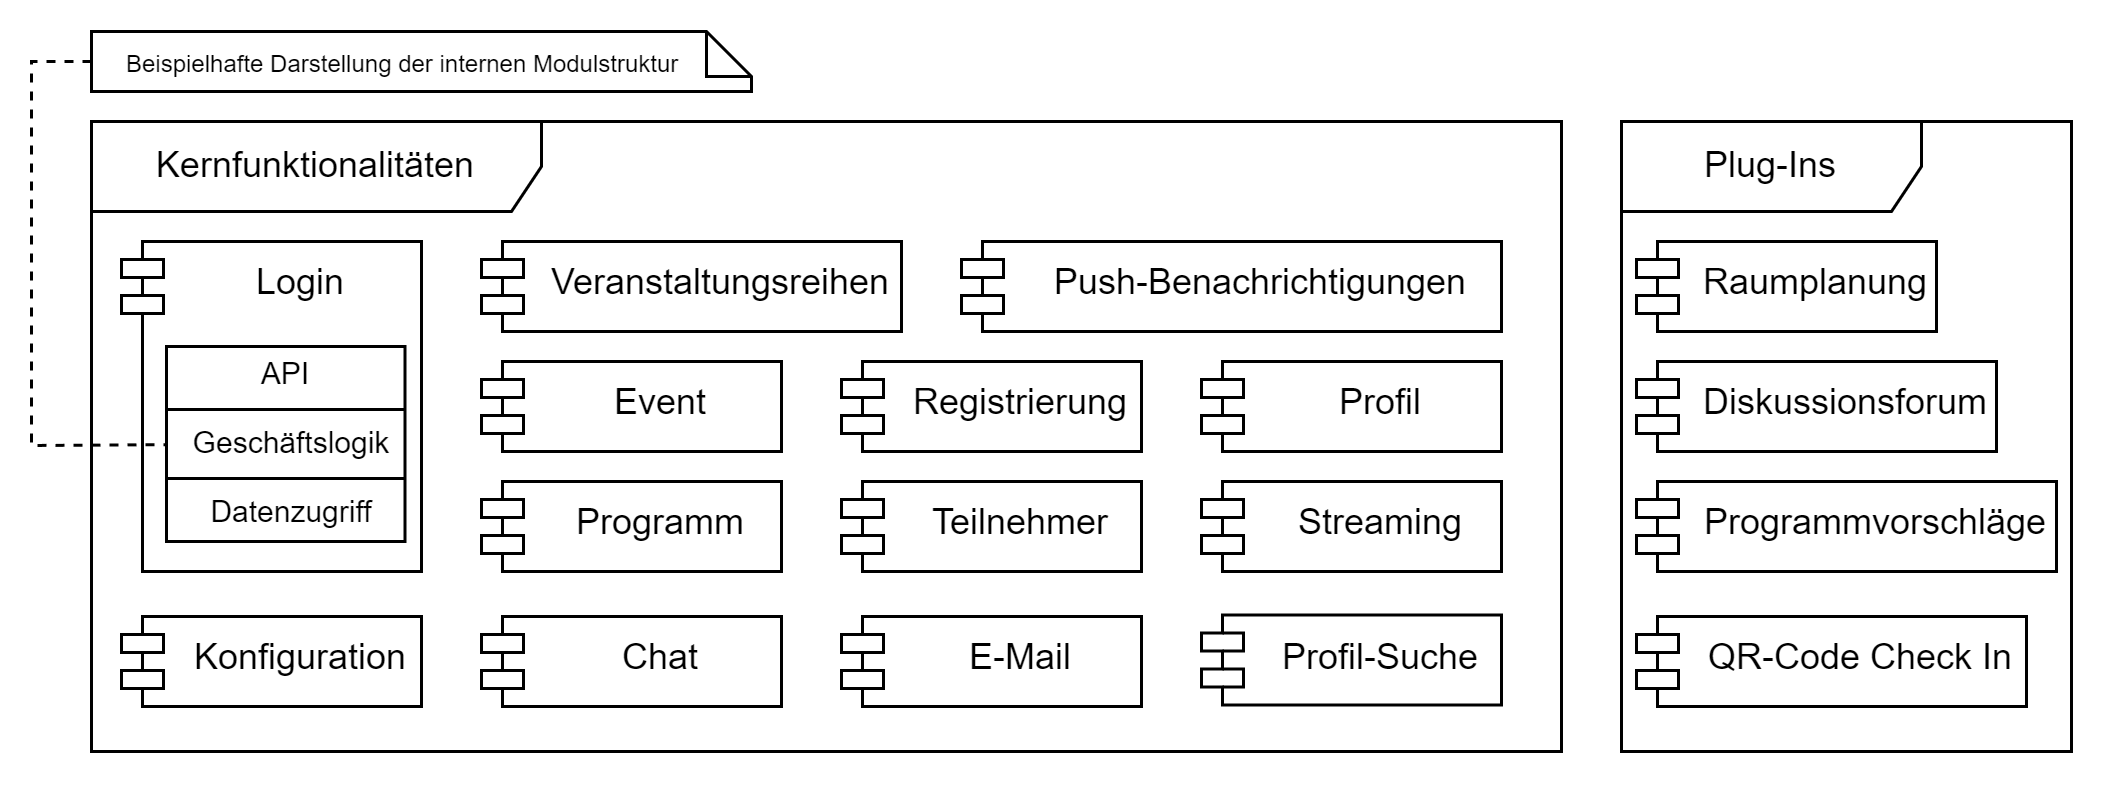

The diagram above was exported from draw.io. Its source (the exported page's mxGraphModel, read from the mxfile embedded in the PNG):
<mxGraphModel dx="1220" dy="651" grid="1" gridSize="10" guides="1" tooltips="1" connect="1" arrows="1" fold="1" page="1" pageScale="1" pageWidth="827" pageHeight="1169" math="0" shadow="0">
  <root>
    <mxCell id="0" />
    <mxCell id="1" parent="0" />
    <mxCell id="0--iRx9PWVlqLxdoW-69-2" value="Kernfunktionalitäten" style="shape=umlFrame;whiteSpace=wrap;html=1;pointerEvents=0;width=150;height=30;" vertex="1" parent="1">
      <mxGeometry x="100" y="390" width="490" height="210" as="geometry" />
    </mxCell>
    <mxCell id="0--iRx9PWVlqLxdoW-69-3" value="Plug-Ins" style="shape=umlFrame;whiteSpace=wrap;html=1;pointerEvents=0;width=100;height=30;" vertex="1" parent="1">
      <mxGeometry x="610" y="390" width="150" height="210" as="geometry" />
    </mxCell>
    <mxCell id="0--iRx9PWVlqLxdoW-69-38" value="&lt;div style=&quot;&quot;&gt;&lt;span style=&quot;background-color: initial;&quot;&gt;Login&lt;/span&gt;&lt;/div&gt;" style="shape=module;align=center;spacingLeft=20;align=center;verticalAlign=top;whiteSpace=wrap;html=1;jettyWidth=14;jettyHeight=6;" vertex="1" parent="1">
      <mxGeometry x="110" y="430" width="100" height="110" as="geometry" />
    </mxCell>
    <mxCell id="0--iRx9PWVlqLxdoW-69-39" value="&lt;div style=&quot;&quot;&gt;&lt;span style=&quot;background-color: initial;&quot;&gt;Konfiguration&lt;/span&gt;&lt;/div&gt;" style="shape=module;align=center;spacingLeft=20;align=center;verticalAlign=top;whiteSpace=wrap;html=1;jettyWidth=14;jettyHeight=6;" vertex="1" parent="1">
      <mxGeometry x="110" y="555" width="100" height="30" as="geometry" />
    </mxCell>
    <mxCell id="0--iRx9PWVlqLxdoW-69-40" value="&lt;div style=&quot;&quot;&gt;&lt;span style=&quot;background-color: initial;&quot;&gt;Veranstaltungsreihen&lt;/span&gt;&lt;/div&gt;" style="shape=module;align=center;spacingLeft=20;align=center;verticalAlign=top;whiteSpace=wrap;html=1;jettyWidth=14;jettyHeight=6;" vertex="1" parent="1">
      <mxGeometry x="230" y="430" width="140" height="30" as="geometry" />
    </mxCell>
    <mxCell id="0--iRx9PWVlqLxdoW-69-41" value="&lt;div style=&quot;&quot;&gt;&lt;span style=&quot;background-color: initial;&quot;&gt;Event&lt;/span&gt;&lt;/div&gt;" style="shape=module;align=left;spacingLeft=20;align=center;verticalAlign=top;whiteSpace=wrap;html=1;jettyWidth=14;jettyHeight=6;" vertex="1" parent="1">
      <mxGeometry x="230" y="470" width="100" height="30" as="geometry" />
    </mxCell>
    <mxCell id="0--iRx9PWVlqLxdoW-69-42" value="&lt;div style=&quot;&quot;&gt;&lt;span style=&quot;background-color: initial;&quot;&gt;Chat&lt;/span&gt;&lt;/div&gt;" style="shape=module;align=center;spacingLeft=20;align=center;verticalAlign=top;whiteSpace=wrap;html=1;jettyWidth=14;jettyHeight=6;" vertex="1" parent="1">
      <mxGeometry x="230" y="555" width="100" height="30" as="geometry" />
    </mxCell>
    <mxCell id="0--iRx9PWVlqLxdoW-69-44" value="&lt;div style=&quot;&quot;&gt;&lt;span style=&quot;background-color: initial;&quot;&gt;Teilnehmer&lt;/span&gt;&lt;/div&gt;" style="shape=module;align=center;spacingLeft=20;align=center;verticalAlign=top;whiteSpace=wrap;html=1;jettyWidth=14;jettyHeight=6;" vertex="1" parent="1">
      <mxGeometry x="350" y="510" width="100" height="30" as="geometry" />
    </mxCell>
    <mxCell id="0--iRx9PWVlqLxdoW-69-45" value="&lt;div style=&quot;&quot;&gt;&lt;span style=&quot;background-color: initial;&quot;&gt;Registrierung&lt;/span&gt;&lt;/div&gt;" style="shape=module;align=center;spacingLeft=20;align=center;verticalAlign=top;whiteSpace=wrap;html=1;jettyWidth=14;jettyHeight=6;" vertex="1" parent="1">
      <mxGeometry x="350" y="470" width="100" height="30" as="geometry" />
    </mxCell>
    <mxCell id="0--iRx9PWVlqLxdoW-69-46" value="&lt;div style=&quot;&quot;&gt;&lt;span style=&quot;background-color: initial;&quot;&gt;Programm&lt;/span&gt;&lt;/div&gt;" style="shape=module;align=center;spacingLeft=20;align=center;verticalAlign=top;whiteSpace=wrap;html=1;jettyWidth=14;jettyHeight=6;" vertex="1" parent="1">
      <mxGeometry x="230" y="510" width="100" height="30" as="geometry" />
    </mxCell>
    <mxCell id="0--iRx9PWVlqLxdoW-69-47" value="&lt;div style=&quot;&quot;&gt;&lt;span style=&quot;background-color: initial;&quot;&gt;Profil&lt;/span&gt;&lt;/div&gt;" style="shape=module;align=center;spacingLeft=20;align=center;verticalAlign=top;whiteSpace=wrap;html=1;jettyWidth=14;jettyHeight=6;" vertex="1" parent="1">
      <mxGeometry x="470" y="470" width="100" height="30" as="geometry" />
    </mxCell>
    <mxCell id="0--iRx9PWVlqLxdoW-69-49" value="&lt;div style=&quot;&quot;&gt;&lt;span style=&quot;background-color: initial;&quot;&gt;Profil-Suche&lt;/span&gt;&lt;/div&gt;" style="shape=module;align=center;spacingLeft=20;align=center;verticalAlign=top;whiteSpace=wrap;html=1;jettyWidth=14;jettyHeight=6;" vertex="1" parent="1">
      <mxGeometry x="470" y="554.5" width="100" height="30" as="geometry" />
    </mxCell>
    <mxCell id="0--iRx9PWVlqLxdoW-69-50" value="&lt;div style=&quot;&quot;&gt;&lt;span style=&quot;background-color: initial;&quot;&gt;Push-Benachrichtigungen&lt;/span&gt;&lt;/div&gt;" style="shape=module;align=center;spacingLeft=20;align=center;verticalAlign=top;whiteSpace=wrap;html=1;jettyWidth=14;jettyHeight=6;" vertex="1" parent="1">
      <mxGeometry x="390" y="430" width="180" height="30" as="geometry" />
    </mxCell>
    <mxCell id="0--iRx9PWVlqLxdoW-69-51" value="E-Mail" style="shape=module;align=center;spacingLeft=20;align=center;verticalAlign=top;whiteSpace=wrap;html=1;jettyWidth=14;jettyHeight=6;" vertex="1" parent="1">
      <mxGeometry x="350" y="555" width="100" height="30" as="geometry" />
    </mxCell>
    <mxCell id="0--iRx9PWVlqLxdoW-69-52" value="&lt;div style=&quot;&quot;&gt;&lt;span style=&quot;background-color: initial;&quot;&gt;Streaming&lt;/span&gt;&lt;/div&gt;" style="shape=module;align=center;spacingLeft=20;align=center;verticalAlign=top;whiteSpace=wrap;html=1;jettyWidth=14;jettyHeight=6;" vertex="1" parent="1">
      <mxGeometry x="470" y="510" width="100" height="30" as="geometry" />
    </mxCell>
    <mxCell id="0--iRx9PWVlqLxdoW-69-53" value="&lt;div style=&quot;&quot;&gt;&lt;span style=&quot;background-color: initial;&quot;&gt;Raumplanung&lt;/span&gt;&lt;/div&gt;" style="shape=module;align=center;spacingLeft=20;align=center;verticalAlign=top;whiteSpace=wrap;html=1;jettyWidth=14;jettyHeight=6;" vertex="1" parent="1">
      <mxGeometry x="615" y="430" width="100" height="30" as="geometry" />
    </mxCell>
    <mxCell id="0--iRx9PWVlqLxdoW-69-56" value="&lt;div style=&quot;&quot;&gt;&lt;span style=&quot;background-color: initial;&quot;&gt;Diskussionsforum&lt;/span&gt;&lt;/div&gt;" style="shape=module;align=center;spacingLeft=20;align=center;verticalAlign=top;whiteSpace=wrap;html=1;jettyWidth=14;jettyHeight=6;" vertex="1" parent="1">
      <mxGeometry x="615" y="470" width="120" height="30" as="geometry" />
    </mxCell>
    <mxCell id="0--iRx9PWVlqLxdoW-69-57" value="&lt;div style=&quot;&quot;&gt;&lt;span style=&quot;background-color: initial;&quot;&gt;QR-Code Check In&lt;/span&gt;&lt;/div&gt;" style="shape=module;align=center;spacingLeft=20;align=center;verticalAlign=top;whiteSpace=wrap;html=1;jettyWidth=14;jettyHeight=6;" vertex="1" parent="1">
      <mxGeometry x="615" y="555" width="130" height="30" as="geometry" />
    </mxCell>
    <mxCell id="0--iRx9PWVlqLxdoW-69-58" value="&lt;div style=&quot;&quot;&gt;&lt;span style=&quot;background-color: initial;&quot;&gt;Programmvorschläge&lt;/span&gt;&lt;/div&gt;" style="shape=module;align=center;spacingLeft=20;align=center;verticalAlign=top;whiteSpace=wrap;html=1;jettyWidth=14;jettyHeight=6;" vertex="1" parent="1">
      <mxGeometry x="615" y="510" width="140" height="30" as="geometry" />
    </mxCell>
    <mxCell id="0--iRx9PWVlqLxdoW-69-60" value="&lt;p style=&quot;margin: 4px 0px 0px; font-size: 10px;&quot;&gt;&lt;font style=&quot;font-size: 10px;&quot;&gt;API&lt;/font&gt;&lt;/p&gt;&lt;hr size=&quot;1&quot; style=&quot;border-style: solid; font-size: 10px;&quot;&gt;&lt;p style=&quot;margin: 0px 0px 0px 4px; font-size: 10px;&quot;&gt;&lt;font style=&quot;font-size: 10px;&quot;&gt;Geschäftslogik&lt;/font&gt;&lt;/p&gt;&lt;hr size=&quot;1&quot; style=&quot;border-style: solid; font-size: 10px;&quot;&gt;&lt;p style=&quot;margin: 0px 0px 0px 4px; font-size: 10px;&quot;&gt;&lt;font style=&quot;font-size: 10px;&quot;&gt;Datenzugriff&lt;/font&gt;&lt;/p&gt;" style="verticalAlign=top;align=center;overflow=fill;html=1;whiteSpace=wrap;" vertex="1" parent="1">
      <mxGeometry x="125" y="465" width="79.5" height="65" as="geometry" />
    </mxCell>
    <mxCell id="0--iRx9PWVlqLxdoW-69-61" value="&lt;font style=&quot;font-size: 8px;&quot;&gt;Beispielhafte Darstellung der internen Modulstruktur&lt;/font&gt;" style="shape=note;size=15;align=left;spacingLeft=10;html=1;whiteSpace=wrap;" vertex="1" parent="1">
      <mxGeometry x="100" y="360" width="220" height="20" as="geometry" />
    </mxCell>
    <mxCell id="0--iRx9PWVlqLxdoW-69-63" value="" style="edgeStyle=none;endArrow=none;dashed=1;html=1;rounded=0;" edge="1" source="0--iRx9PWVlqLxdoW-69-61" parent="1" target="0--iRx9PWVlqLxdoW-69-60">
      <mxGeometry x="1" relative="1" as="geometry">
        <mxPoint x="180" y="474.5" as="targetPoint" />
        <Array as="points">
          <mxPoint x="80" y="370" />
          <mxPoint x="80" y="498" />
        </Array>
      </mxGeometry>
    </mxCell>
  </root>
</mxGraphModel>